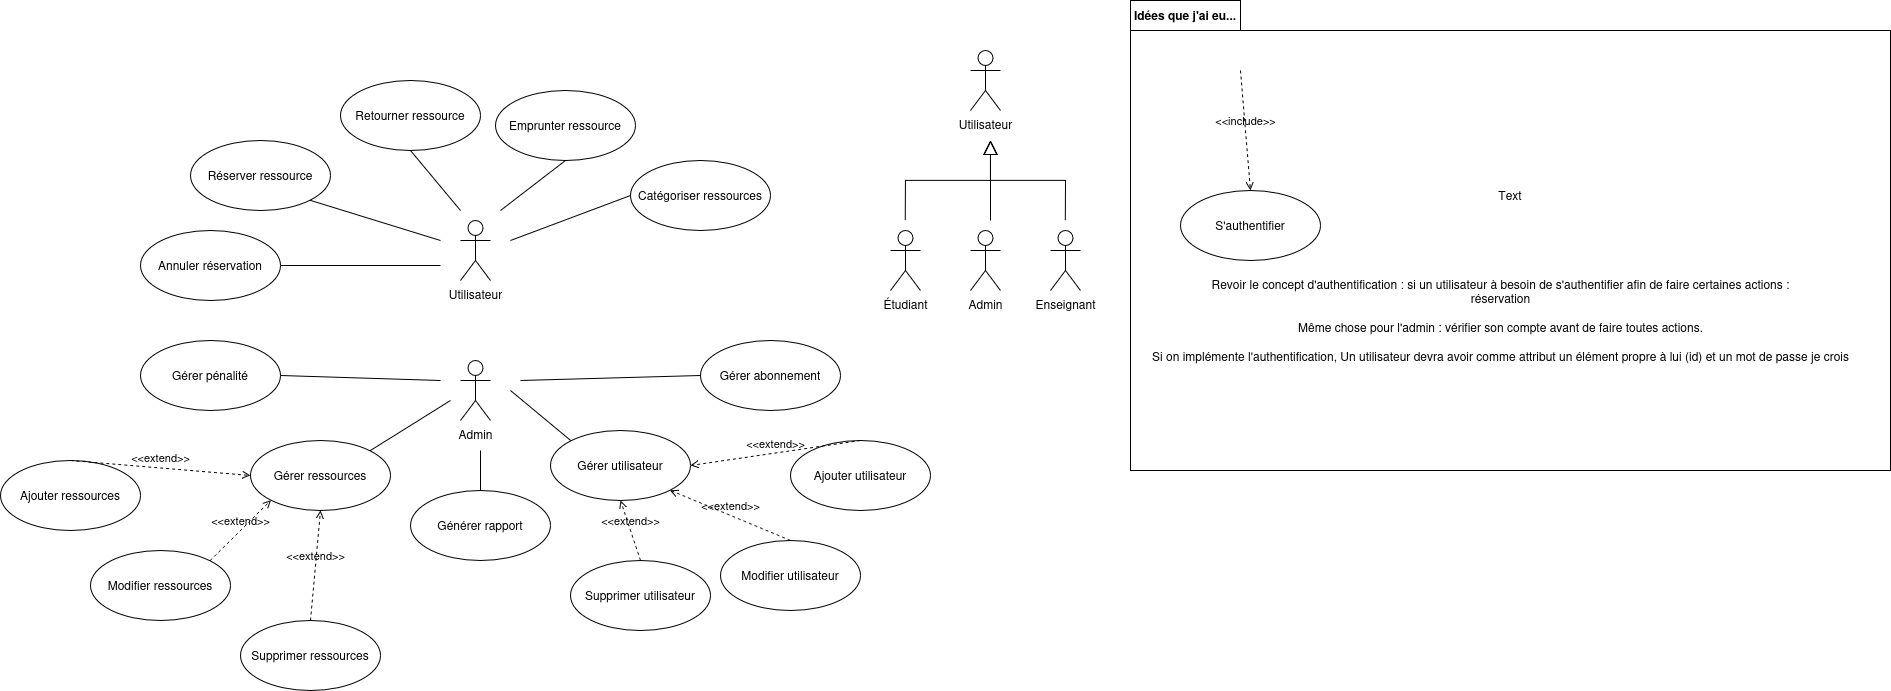

The diagram above was exported from draw.io. Its source (the exported page's mxGraphModel, read from the mxfile embedded in the PNG):
<mxGraphModel dx="2218" dy="790" grid="1" gridSize="10" guides="1" tooltips="1" connect="1" arrows="1" fold="1" page="1" pageScale="1" pageWidth="850" pageHeight="1100" math="0" shadow="0">
  <root>
    <mxCell id="0" />
    <mxCell id="1" parent="0" />
    <mxCell id="06RbRfQzwOF5UGDK9pz--3" value="Admin" style="shape=umlActor;verticalLabelPosition=bottom;verticalAlign=top;html=1;outlineConnect=0;" parent="1" vertex="1">
      <mxGeometry x="150" y="400" width="30" height="60" as="geometry" />
    </mxCell>
    <mxCell id="06RbRfQzwOF5UGDK9pz--4" value="Utilisateur" style="shape=umlActor;verticalLabelPosition=bottom;verticalAlign=top;html=1;outlineConnect=0;" parent="1" vertex="1">
      <mxGeometry x="150" y="260" width="30" height="60" as="geometry" />
    </mxCell>
    <mxCell id="06RbRfQzwOF5UGDK9pz--6" value="Gérer utilisateur" style="ellipse;whiteSpace=wrap;html=1;" parent="1" vertex="1">
      <mxGeometry x="240" y="470" width="140" height="70" as="geometry" />
    </mxCell>
    <mxCell id="06RbRfQzwOF5UGDK9pz--8" value="Ajouter utilisateur" style="ellipse;whiteSpace=wrap;html=1;" parent="1" vertex="1">
      <mxGeometry x="480" y="480" width="140" height="70" as="geometry" />
    </mxCell>
    <mxCell id="06RbRfQzwOF5UGDK9pz--9" value="Modifier utilisateur" style="ellipse;whiteSpace=wrap;html=1;" parent="1" vertex="1">
      <mxGeometry x="410" y="580" width="140" height="70" as="geometry" />
    </mxCell>
    <mxCell id="06RbRfQzwOF5UGDK9pz--10" value="Supprimer utilisateur" style="ellipse;whiteSpace=wrap;html=1;" parent="1" vertex="1">
      <mxGeometry x="260" y="600" width="140" height="70" as="geometry" />
    </mxCell>
    <mxCell id="06RbRfQzwOF5UGDK9pz--11" value="Gérer ressources" style="ellipse;whiteSpace=wrap;html=1;" parent="1" vertex="1">
      <mxGeometry x="-60" y="480" width="140" height="70" as="geometry" />
    </mxCell>
    <mxCell id="06RbRfQzwOF5UGDK9pz--12" value="Ajouter ressources" style="ellipse;whiteSpace=wrap;html=1;" parent="1" vertex="1">
      <mxGeometry x="-310" y="500" width="140" height="70" as="geometry" />
    </mxCell>
    <mxCell id="06RbRfQzwOF5UGDK9pz--13" value="Modifier ressources" style="ellipse;whiteSpace=wrap;html=1;" parent="1" vertex="1">
      <mxGeometry x="-220" y="590" width="140" height="70" as="geometry" />
    </mxCell>
    <mxCell id="06RbRfQzwOF5UGDK9pz--14" value="Supprimer ressources" style="ellipse;whiteSpace=wrap;html=1;" parent="1" vertex="1">
      <mxGeometry x="-70" y="660" width="140" height="70" as="geometry" />
    </mxCell>
    <mxCell id="06RbRfQzwOF5UGDK9pz--15" value="Catégoriser ressources" style="ellipse;whiteSpace=wrap;html=1;" parent="1" vertex="1">
      <mxGeometry x="320" y="200" width="140" height="70" as="geometry" />
    </mxCell>
    <mxCell id="06RbRfQzwOF5UGDK9pz--16" value="Emprunter ressource" style="ellipse;whiteSpace=wrap;html=1;" parent="1" vertex="1">
      <mxGeometry x="185" y="130" width="140" height="70" as="geometry" />
    </mxCell>
    <mxCell id="06RbRfQzwOF5UGDK9pz--17" value="Retourner ressource" style="ellipse;whiteSpace=wrap;html=1;" parent="1" vertex="1">
      <mxGeometry x="30" y="120" width="140" height="70" as="geometry" />
    </mxCell>
    <mxCell id="06RbRfQzwOF5UGDK9pz--18" value="Réserver ressource" style="ellipse;whiteSpace=wrap;html=1;" parent="1" vertex="1">
      <mxGeometry x="-120" y="180" width="140" height="70" as="geometry" />
    </mxCell>
    <mxCell id="06RbRfQzwOF5UGDK9pz--19" value="&lt;div&gt;Annuler réservation&lt;/div&gt;" style="ellipse;whiteSpace=wrap;html=1;" parent="1" vertex="1">
      <mxGeometry x="-170" y="270" width="140" height="70" as="geometry" />
    </mxCell>
    <mxCell id="06RbRfQzwOF5UGDK9pz--20" value="Générer rapport" style="ellipse;whiteSpace=wrap;html=1;" parent="1" vertex="1">
      <mxGeometry x="100" y="530" width="140" height="70" as="geometry" />
    </mxCell>
    <mxCell id="06RbRfQzwOF5UGDK9pz--21" value="Gérer abonnement" style="ellipse;whiteSpace=wrap;html=1;" parent="1" vertex="1">
      <mxGeometry x="390" y="380" width="140" height="70" as="geometry" />
    </mxCell>
    <mxCell id="06RbRfQzwOF5UGDK9pz--22" value="Gérer pénalité" style="ellipse;whiteSpace=wrap;html=1;" parent="1" vertex="1">
      <mxGeometry x="-170" y="380" width="140" height="70" as="geometry" />
    </mxCell>
    <mxCell id="06RbRfQzwOF5UGDK9pz--24" value="Étudiant" style="shape=umlActor;verticalLabelPosition=bottom;verticalAlign=top;html=1;outlineConnect=0;" parent="1" vertex="1">
      <mxGeometry x="580" y="270" width="30" height="60" as="geometry" />
    </mxCell>
    <mxCell id="06RbRfQzwOF5UGDK9pz--25" value="Enseignant" style="shape=umlActor;verticalLabelPosition=bottom;verticalAlign=top;html=1;outlineConnect=0;" parent="1" vertex="1">
      <mxGeometry x="740" y="270" width="30" height="60" as="geometry" />
    </mxCell>
    <mxCell id="06RbRfQzwOF5UGDK9pz--26" value="Admin" style="shape=umlActor;verticalLabelPosition=bottom;verticalAlign=top;html=1;outlineConnect=0;" parent="1" vertex="1">
      <mxGeometry x="660" y="270" width="30" height="60" as="geometry" />
    </mxCell>
    <mxCell id="06RbRfQzwOF5UGDK9pz--27" value="Utilisateur" style="shape=umlActor;verticalLabelPosition=bottom;verticalAlign=top;html=1;outlineConnect=0;" parent="1" vertex="1">
      <mxGeometry x="660" y="90" width="30" height="60" as="geometry" />
    </mxCell>
    <mxCell id="06RbRfQzwOF5UGDK9pz--28" value="" style="endArrow=block;endFill=0;endSize=12;html=1;rounded=0;" parent="1" edge="1">
      <mxGeometry width="160" relative="1" as="geometry">
        <mxPoint x="680" y="260" as="sourcePoint" />
        <mxPoint x="680" y="180" as="targetPoint" />
      </mxGeometry>
    </mxCell>
    <mxCell id="06RbRfQzwOF5UGDK9pz--32" value="" style="endArrow=block;endFill=0;endSize=12;html=1;rounded=0;" parent="1" edge="1">
      <mxGeometry width="160" relative="1" as="geometry">
        <mxPoint x="594.81" y="260" as="sourcePoint" />
        <mxPoint x="680" y="180" as="targetPoint" />
        <Array as="points">
          <mxPoint x="595" y="220" />
          <mxPoint x="680" y="220" />
        </Array>
      </mxGeometry>
    </mxCell>
    <mxCell id="06RbRfQzwOF5UGDK9pz--34" value="" style="endArrow=block;endFill=0;endSize=12;html=1;rounded=0;" parent="1" edge="1">
      <mxGeometry width="160" relative="1" as="geometry">
        <mxPoint x="754.81" y="260" as="sourcePoint" />
        <mxPoint x="680" y="180" as="targetPoint" />
        <Array as="points">
          <mxPoint x="755" y="220" />
          <mxPoint x="680" y="220" />
        </Array>
      </mxGeometry>
    </mxCell>
    <mxCell id="kzgkYqtCvS-5h5ZIS20_-3" value="&amp;lt;&amp;lt;extend&amp;gt;&amp;gt;" style="html=1;verticalAlign=bottom;labelBackgroundColor=none;endArrow=open;endFill=0;dashed=1;rounded=0;exitX=0.5;exitY=0;exitDx=0;exitDy=0;entryX=0;entryY=0.5;entryDx=0;entryDy=0;" parent="1" source="06RbRfQzwOF5UGDK9pz--12" target="06RbRfQzwOF5UGDK9pz--11" edge="1">
      <mxGeometry width="160" relative="1" as="geometry">
        <mxPoint x="-420" y="490" as="sourcePoint" />
        <mxPoint x="-260" y="490" as="targetPoint" />
      </mxGeometry>
    </mxCell>
    <mxCell id="kzgkYqtCvS-5h5ZIS20_-4" value="&amp;lt;&amp;lt;extend&amp;gt;&amp;gt;" style="html=1;verticalAlign=bottom;labelBackgroundColor=none;endArrow=open;endFill=0;dashed=1;rounded=0;exitX=1;exitY=0;exitDx=0;exitDy=0;entryX=0;entryY=1;entryDx=0;entryDy=0;" parent="1" source="06RbRfQzwOF5UGDK9pz--13" target="06RbRfQzwOF5UGDK9pz--11" edge="1">
      <mxGeometry width="160" relative="1" as="geometry">
        <mxPoint x="-100" y="550" as="sourcePoint" />
        <mxPoint x="-50" y="525" as="targetPoint" />
      </mxGeometry>
    </mxCell>
    <mxCell id="kzgkYqtCvS-5h5ZIS20_-5" value="&amp;lt;&amp;lt;extend&amp;gt;&amp;gt;" style="html=1;verticalAlign=bottom;labelBackgroundColor=none;endArrow=open;endFill=0;dashed=1;rounded=0;exitX=0.5;exitY=0;exitDx=0;exitDy=0;entryX=0.5;entryY=1;entryDx=0;entryDy=0;" parent="1" source="06RbRfQzwOF5UGDK9pz--14" target="06RbRfQzwOF5UGDK9pz--11" edge="1">
      <mxGeometry width="160" relative="1" as="geometry">
        <mxPoint x="-1" y="630" as="sourcePoint" />
        <mxPoint x="-29" y="550" as="targetPoint" />
      </mxGeometry>
    </mxCell>
    <mxCell id="kzgkYqtCvS-5h5ZIS20_-7" value="&amp;lt;&amp;lt;extend&amp;gt;&amp;gt;" style="html=1;verticalAlign=bottom;labelBackgroundColor=none;endArrow=open;endFill=0;dashed=1;rounded=0;exitX=0.5;exitY=0;exitDx=0;exitDy=0;entryX=0.5;entryY=1;entryDx=0;entryDy=0;" parent="1" source="06RbRfQzwOF5UGDK9pz--10" target="06RbRfQzwOF5UGDK9pz--6" edge="1">
      <mxGeometry width="160" relative="1" as="geometry">
        <mxPoint x="10" y="670" as="sourcePoint" />
        <mxPoint x="20" y="560" as="targetPoint" />
      </mxGeometry>
    </mxCell>
    <mxCell id="kzgkYqtCvS-5h5ZIS20_-8" value="&amp;lt;&amp;lt;extend&amp;gt;&amp;gt;" style="html=1;verticalAlign=bottom;labelBackgroundColor=none;endArrow=open;endFill=0;dashed=1;rounded=0;exitX=0.5;exitY=0;exitDx=0;exitDy=0;entryX=1;entryY=1;entryDx=0;entryDy=0;" parent="1" source="06RbRfQzwOF5UGDK9pz--9" target="06RbRfQzwOF5UGDK9pz--6" edge="1">
      <mxGeometry width="160" relative="1" as="geometry">
        <mxPoint x="210" y="670" as="sourcePoint" />
        <mxPoint x="200" y="590" as="targetPoint" />
      </mxGeometry>
    </mxCell>
    <mxCell id="kzgkYqtCvS-5h5ZIS20_-9" value="&amp;lt;&amp;lt;extend&amp;gt;&amp;gt;" style="html=1;verticalAlign=bottom;labelBackgroundColor=none;endArrow=open;endFill=0;dashed=1;rounded=0;exitX=0.5;exitY=0;exitDx=0;exitDy=0;entryX=1;entryY=0.5;entryDx=0;entryDy=0;" parent="1" source="06RbRfQzwOF5UGDK9pz--8" target="06RbRfQzwOF5UGDK9pz--6" edge="1">
      <mxGeometry width="160" relative="1" as="geometry">
        <mxPoint x="435" y="590" as="sourcePoint" />
        <mxPoint x="369" y="520" as="targetPoint" />
      </mxGeometry>
    </mxCell>
    <mxCell id="kzgkYqtCvS-5h5ZIS20_-10" value="" style="edgeStyle=none;html=1;endArrow=none;verticalAlign=bottom;rounded=0;entryX=1;entryY=0.5;entryDx=0;entryDy=0;" parent="1" target="06RbRfQzwOF5UGDK9pz--22" edge="1">
      <mxGeometry width="160" relative="1" as="geometry">
        <mxPoint x="130" y="420" as="sourcePoint" />
        <mxPoint x="120" y="130" as="targetPoint" />
      </mxGeometry>
    </mxCell>
    <mxCell id="kzgkYqtCvS-5h5ZIS20_-12" value="" style="edgeStyle=none;html=1;endArrow=none;verticalAlign=bottom;rounded=0;entryX=0.5;entryY=0;entryDx=0;entryDy=0;" parent="1" target="06RbRfQzwOF5UGDK9pz--20" edge="1">
      <mxGeometry width="160" relative="1" as="geometry">
        <mxPoint x="170" y="490" as="sourcePoint" />
        <mxPoint x="69" y="500" as="targetPoint" />
      </mxGeometry>
    </mxCell>
    <mxCell id="kzgkYqtCvS-5h5ZIS20_-13" value="" style="edgeStyle=none;html=1;endArrow=none;verticalAlign=bottom;rounded=0;entryX=0;entryY=0;entryDx=0;entryDy=0;" parent="1" target="06RbRfQzwOF5UGDK9pz--6" edge="1">
      <mxGeometry width="160" relative="1" as="geometry">
        <mxPoint x="200" y="430" as="sourcePoint" />
        <mxPoint x="180" y="540" as="targetPoint" />
      </mxGeometry>
    </mxCell>
    <mxCell id="kzgkYqtCvS-5h5ZIS20_-14" value="" style="edgeStyle=none;html=1;endArrow=none;verticalAlign=bottom;rounded=0;entryX=1;entryY=0.5;entryDx=0;entryDy=0;" parent="1" target="06RbRfQzwOF5UGDK9pz--19" edge="1">
      <mxGeometry width="160" relative="1" as="geometry">
        <mxPoint x="130" y="305" as="sourcePoint" />
        <mxPoint x="69" y="570" as="targetPoint" />
      </mxGeometry>
    </mxCell>
    <mxCell id="kzgkYqtCvS-5h5ZIS20_-15" value="" style="edgeStyle=none;html=1;endArrow=none;verticalAlign=bottom;rounded=0;entryX=1;entryY=1;entryDx=0;entryDy=0;" parent="1" target="06RbRfQzwOF5UGDK9pz--18" edge="1">
      <mxGeometry width="160" relative="1" as="geometry">
        <mxPoint x="130" y="280" as="sourcePoint" />
        <mxPoint x="-20" y="315" as="targetPoint" />
      </mxGeometry>
    </mxCell>
    <mxCell id="kzgkYqtCvS-5h5ZIS20_-16" value="" style="edgeStyle=none;html=1;endArrow=none;verticalAlign=bottom;rounded=0;entryX=0.5;entryY=1;entryDx=0;entryDy=0;" parent="1" target="06RbRfQzwOF5UGDK9pz--17" edge="1">
      <mxGeometry width="160" relative="1" as="geometry">
        <mxPoint x="150" y="250" as="sourcePoint" />
        <mxPoint x="9" y="250" as="targetPoint" />
      </mxGeometry>
    </mxCell>
    <mxCell id="kzgkYqtCvS-5h5ZIS20_-17" value="" style="edgeStyle=none;html=1;endArrow=none;verticalAlign=bottom;rounded=0;entryX=0.5;entryY=1;entryDx=0;entryDy=0;" parent="1" target="06RbRfQzwOF5UGDK9pz--16" edge="1">
      <mxGeometry width="160" relative="1" as="geometry">
        <mxPoint x="190" y="250" as="sourcePoint" />
        <mxPoint x="110" y="200" as="targetPoint" />
      </mxGeometry>
    </mxCell>
    <mxCell id="kzgkYqtCvS-5h5ZIS20_-18" value="" style="edgeStyle=none;html=1;endArrow=none;verticalAlign=bottom;rounded=0;entryX=0;entryY=0.5;entryDx=0;entryDy=0;" parent="1" target="06RbRfQzwOF5UGDK9pz--15" edge="1">
      <mxGeometry width="160" relative="1" as="geometry">
        <mxPoint x="200" y="280" as="sourcePoint" />
        <mxPoint x="265" y="210" as="targetPoint" />
      </mxGeometry>
    </mxCell>
    <mxCell id="kzgkYqtCvS-5h5ZIS20_-19" value="" style="edgeStyle=none;html=1;endArrow=none;verticalAlign=bottom;rounded=0;entryX=1;entryY=0;entryDx=0;entryDy=0;" parent="1" target="06RbRfQzwOF5UGDK9pz--11" edge="1">
      <mxGeometry width="160" relative="1" as="geometry">
        <mxPoint x="140" y="440" as="sourcePoint" />
        <mxPoint x="-30" y="445" as="targetPoint" />
      </mxGeometry>
    </mxCell>
    <mxCell id="kzgkYqtCvS-5h5ZIS20_-20" value="" style="edgeStyle=none;html=1;endArrow=none;verticalAlign=bottom;rounded=0;exitX=0;exitY=0.5;exitDx=0;exitDy=0;" parent="1" source="06RbRfQzwOF5UGDK9pz--21" edge="1">
      <mxGeometry width="160" relative="1" as="geometry">
        <mxPoint x="140" y="440" as="sourcePoint" />
        <mxPoint x="210" y="420" as="targetPoint" />
      </mxGeometry>
    </mxCell>
    <mxCell id="JKkiA15mgn7GKUP2mQOc-1" value="S'authentifier" style="ellipse;whiteSpace=wrap;html=1;" vertex="1" parent="1">
      <mxGeometry x="870" y="230" width="140" height="70" as="geometry" />
    </mxCell>
    <mxCell id="JKkiA15mgn7GKUP2mQOc-2" value="&amp;lt;&amp;lt;include&amp;gt;&amp;gt;" style="html=1;verticalAlign=bottom;labelBackgroundColor=none;endArrow=open;endFill=0;dashed=1;rounded=0;entryX=0.5;entryY=0;entryDx=0;entryDy=0;" edge="1" parent="1" target="JKkiA15mgn7GKUP2mQOc-1">
      <mxGeometry width="160" relative="1" as="geometry">
        <mxPoint x="930" y="110" as="sourcePoint" />
        <mxPoint x="690" y="-460" as="targetPoint" />
      </mxGeometry>
    </mxCell>
    <mxCell id="JKkiA15mgn7GKUP2mQOc-4" value="&lt;div&gt;Revoir le concept d'authentification : si un utilisateur à besoin de s'authentifier afin de faire certaines actions : &lt;br&gt;&lt;/div&gt;&lt;div&gt;réservation&lt;/div&gt;&lt;div&gt;&lt;br&gt;&lt;/div&gt;&lt;div&gt;Même chose pour l'admin : vérifier son compte avant de faire toutes actions.&lt;/div&gt;&lt;div&gt;&lt;br&gt;&lt;/div&gt;&lt;div&gt;Si on implémente l'authentification, Un utilisateur devra avoir comme attribut un élément propre à lui (id) et un mot de passe je crois&lt;br&gt;&lt;/div&gt;" style="text;html=1;align=center;verticalAlign=middle;resizable=0;points=[];autosize=1;strokeColor=none;fillColor=none;" vertex="1" parent="1">
      <mxGeometry x="830" y="310" width="720" height="100" as="geometry" />
    </mxCell>
    <mxCell id="JKkiA15mgn7GKUP2mQOc-6" value="Idées que j'ai eu..." style="shape=folder;fontStyle=1;tabWidth=110;tabHeight=30;tabPosition=left;html=1;boundedLbl=1;labelInHeader=1;container=1;collapsible=0;whiteSpace=wrap;fillColor=none;" vertex="1" parent="1">
      <mxGeometry x="820" y="40" width="760" height="470" as="geometry" />
    </mxCell>
    <mxCell id="JKkiA15mgn7GKUP2mQOc-7" value="Text" style="html=1;strokeColor=none;resizeWidth=1;resizeHeight=1;fillColor=none;part=1;connectable=0;allowArrows=0;deletable=0;whiteSpace=wrap;" vertex="1" parent="JKkiA15mgn7GKUP2mQOc-6">
      <mxGeometry width="760" height="329" relative="1" as="geometry">
        <mxPoint y="30" as="offset" />
      </mxGeometry>
    </mxCell>
  </root>
</mxGraphModel>